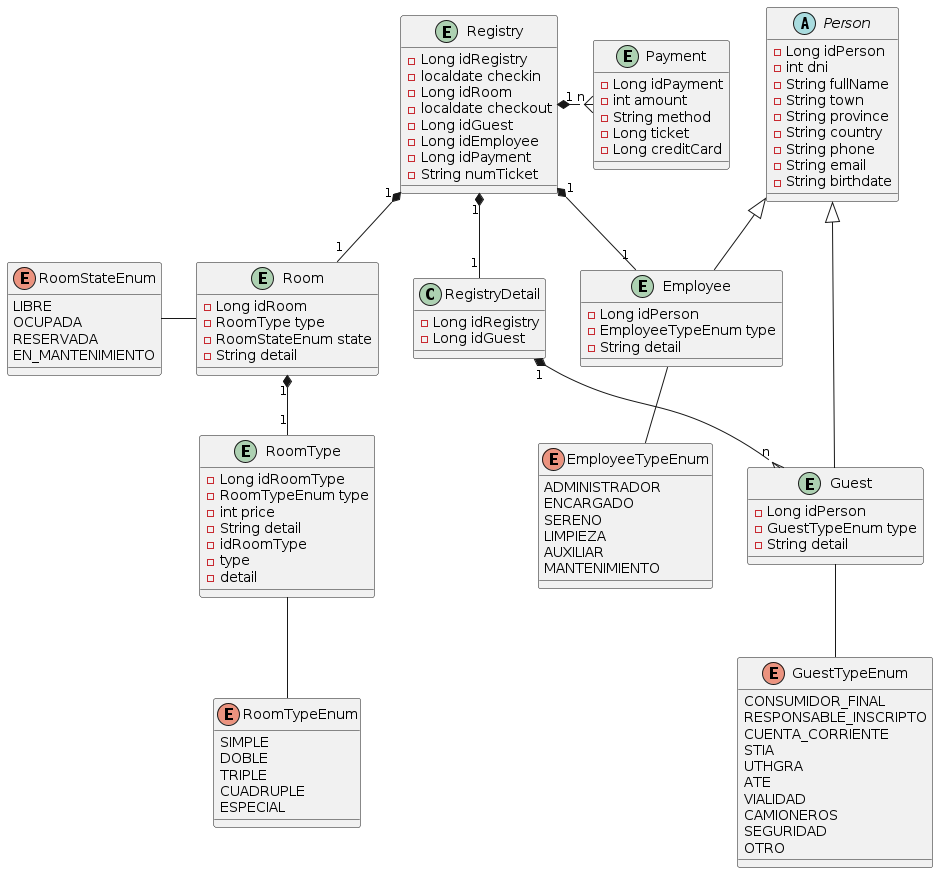

The diagram above was rendered by PlantUML. Its source (embedded in the PNG):
@startuml entityDetail

abstract Person{
    - Long idPerson
    - int dni
    - String fullName
    - String town
    - String province
    - String country
    - String phone
    - String email
    - String birthdate
}

entity Guest{
    - Long idPerson
    - GuestTypeEnum type
    - String detail
}

entity Employee{
    - Long idPerson
    - EmployeeTypeEnum type
    - String detail
}

entity RoomType{
    - Long idRoomType
    - RoomTypeEnum type
    - int price
    - String detail
}

entity Room{
    - Long idRoom
    - RoomType type
    - RoomStateEnum state
    - String detail
}

entity RoomType{
    - idRoomType
    - type
    - detail
}

entity Payment{
    - Long idPayment
    - int amount
    - String method
    - Long ticket
    - Long creditCard
}

entity Registry{
    - Long idRegistry
    - localdate checkin
    - Long idRoom
    - localdate checkout
    - Long idGuest
    - Long idEmployee
    - Long idPayment
    - String numTicket
}


class RegistryDetail{
    - Long idRegistry
    - Long idGuest
}

enum EmployeeTypeEnum{
    ADMINISTRADOR
    ENCARGADO
    SERENO
    LIMPIEZA
    AUXILIAR
    MANTENIMIENTO
}

enum GuestTypeEnum{
    CONSUMIDOR_FINAL
    RESPONSABLE_INSCRIPTO
    CUENTA_CORRIENTE
    STIA
    UTHGRA
    ATE
    VIALIDAD
    CAMIONEROS
    SEGURIDAD
    OTRO
}

enum RoomTypeEnum{
    SIMPLE
    DOBLE
    TRIPLE
    CUADRUPLE
    ESPECIAL
}

enum RoomStateEnum{
    LIBRE
    OCUPADA
    RESERVADA
    EN_MANTENIMIENTO
}

Registry "1" *-down- "1" RegistryDetail
Registry "1" *-- "1" Room
Payment "n" }-left-* "1" Registry

Room "1" *-- "1" RoomType

RegistryDetail "1" *--{ "n" Guest
Registry "1" *-- "1" Employee

Person <|-- Guest
Person <|-- Employee

Employee -- EmployeeTypeEnum
Guest -- GuestTypeEnum
RoomType -- RoomTypeEnum
Room -left- RoomStateEnum

@enduml